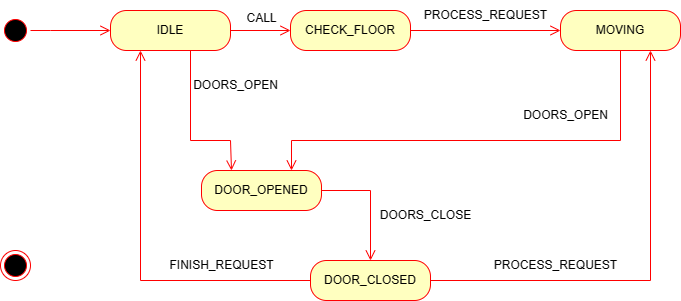

The diagram above was exported from draw.io. Its source (the exported page's mxGraphModel, read from the mxfile embedded in the PNG):
<mxGraphModel dx="1499" dy="708" grid="1" gridSize="10" guides="1" tooltips="1" connect="1" arrows="1" fold="1" page="1" pageScale="1" pageWidth="850" pageHeight="1100" math="0" shadow="0">
  <root>
    <mxCell id="0" />
    <mxCell id="1" parent="0" />
    <mxCell id="0qxMK5xHKTajykRHWzYZ-2" value="" style="ellipse;html=1;shape=startState;fillColor=#000000;strokeColor=#ff0000;" parent="1" vertex="1">
      <mxGeometry x="150" y="315" width="30" height="30" as="geometry" />
    </mxCell>
    <mxCell id="0qxMK5xHKTajykRHWzYZ-3" value="" style="edgeStyle=orthogonalEdgeStyle;html=1;verticalAlign=bottom;endArrow=open;endSize=8;strokeColor=#ff0000;rounded=0;entryX=0;entryY=0.5;entryDx=0;entryDy=0;" parent="1" source="0qxMK5xHKTajykRHWzYZ-2" target="0qxMK5xHKTajykRHWzYZ-4" edge="1">
      <mxGeometry relative="1" as="geometry">
        <mxPoint x="165" y="400" as="targetPoint" />
        <Array as="points">
          <mxPoint x="200" y="330" />
          <mxPoint x="200" y="330" />
        </Array>
      </mxGeometry>
    </mxCell>
    <mxCell id="0qxMK5xHKTajykRHWzYZ-4" value="IDLE" style="rounded=1;whiteSpace=wrap;html=1;arcSize=40;fontColor=#000000;fillColor=#ffffc0;strokeColor=#ff0000;" parent="1" vertex="1">
      <mxGeometry x="260" y="310" width="120" height="40" as="geometry" />
    </mxCell>
    <mxCell id="0qxMK5xHKTajykRHWzYZ-5" value="" style="edgeStyle=orthogonalEdgeStyle;html=1;verticalAlign=bottom;endArrow=open;endSize=8;strokeColor=#ff0000;rounded=0;entryX=0;entryY=0.5;entryDx=0;entryDy=0;" parent="1" source="0qxMK5xHKTajykRHWzYZ-4" target="0qxMK5xHKTajykRHWzYZ-16" edge="1">
      <mxGeometry relative="1" as="geometry">
        <mxPoint x="320" y="410" as="targetPoint" />
      </mxGeometry>
    </mxCell>
    <mxCell id="0qxMK5xHKTajykRHWzYZ-14" value="MOVING" style="rounded=1;whiteSpace=wrap;html=1;arcSize=40;fontColor=#000000;fillColor=#ffffc0;strokeColor=#ff0000;" parent="1" vertex="1">
      <mxGeometry x="710" y="310" width="120" height="40" as="geometry" />
    </mxCell>
    <mxCell id="0qxMK5xHKTajykRHWzYZ-16" value="CHECK_FLOOR" style="rounded=1;whiteSpace=wrap;html=1;arcSize=40;fontColor=#000000;fillColor=#ffffc0;strokeColor=#ff0000;" parent="1" vertex="1">
      <mxGeometry x="440" y="310" width="120" height="40" as="geometry" />
    </mxCell>
    <mxCell id="0qxMK5xHKTajykRHWzYZ-17" value="" style="edgeStyle=orthogonalEdgeStyle;html=1;verticalAlign=bottom;endArrow=open;endSize=8;strokeColor=#ff0000;rounded=0;entryX=0.75;entryY=0;entryDx=0;entryDy=0;exitX=0.5;exitY=1;exitDx=0;exitDy=0;" parent="1" source="0qxMK5xHKTajykRHWzYZ-14" target="0qxMK5xHKTajykRHWzYZ-20" edge="1">
      <mxGeometry relative="1" as="geometry">
        <mxPoint x="600" y="330" as="targetPoint" />
        <Array as="points">
          <mxPoint x="770" y="440" />
          <mxPoint x="441" y="440" />
        </Array>
      </mxGeometry>
    </mxCell>
    <mxCell id="0qxMK5xHKTajykRHWzYZ-18" value="DOOR_CLOSED" style="rounded=1;whiteSpace=wrap;html=1;arcSize=40;fontColor=#000000;fillColor=#ffffc0;strokeColor=#ff0000;" parent="1" vertex="1">
      <mxGeometry x="460" y="560" width="120" height="40" as="geometry" />
    </mxCell>
    <mxCell id="0qxMK5xHKTajykRHWzYZ-19" value="" style="edgeStyle=orthogonalEdgeStyle;html=1;verticalAlign=bottom;endArrow=open;endSize=8;strokeColor=#ff0000;rounded=0;entryX=0.25;entryY=1;entryDx=0;entryDy=0;" parent="1" source="0qxMK5xHKTajykRHWzYZ-18" target="0qxMK5xHKTajykRHWzYZ-4" edge="1">
      <mxGeometry relative="1" as="geometry">
        <mxPoint x="550" y="670" as="targetPoint" />
      </mxGeometry>
    </mxCell>
    <mxCell id="0qxMK5xHKTajykRHWzYZ-20" value="DOOR_OPENED" style="rounded=1;whiteSpace=wrap;html=1;arcSize=40;fontColor=#000000;fillColor=#ffffc0;strokeColor=#ff0000;" parent="1" vertex="1">
      <mxGeometry x="351" y="470" width="120" height="40" as="geometry" />
    </mxCell>
    <mxCell id="0qxMK5xHKTajykRHWzYZ-21" value="" style="edgeStyle=orthogonalEdgeStyle;html=1;verticalAlign=bottom;endArrow=open;endSize=8;strokeColor=#ff0000;rounded=0;" parent="1" source="0qxMK5xHKTajykRHWzYZ-20" edge="1">
      <mxGeometry relative="1" as="geometry">
        <mxPoint x="520" y="560" as="targetPoint" />
      </mxGeometry>
    </mxCell>
    <mxCell id="0qxMK5xHKTajykRHWzYZ-22" value="CALL" style="text;html=1;align=center;verticalAlign=middle;resizable=0;points=[];autosize=1;strokeColor=none;fillColor=none;" parent="1" vertex="1">
      <mxGeometry x="386" y="303" width="50" height="30" as="geometry" />
    </mxCell>
    <mxCell id="0qxMK5xHKTajykRHWzYZ-23" value="DOORS_OPEN" style="text;html=1;align=center;verticalAlign=middle;resizable=0;points=[];autosize=1;strokeColor=none;fillColor=none;" parent="1" vertex="1">
      <mxGeometry x="660" y="400" width="110" height="30" as="geometry" />
    </mxCell>
    <mxCell id="0qxMK5xHKTajykRHWzYZ-25" value="" style="edgeStyle=orthogonalEdgeStyle;html=1;verticalAlign=bottom;endArrow=open;endSize=8;strokeColor=#ff0000;rounded=0;entryX=0.25;entryY=0;entryDx=0;entryDy=0;exitX=0.75;exitY=1;exitDx=0;exitDy=0;" parent="1" source="0qxMK5xHKTajykRHWzYZ-4" target="0qxMK5xHKTajykRHWzYZ-20" edge="1">
      <mxGeometry relative="1" as="geometry">
        <mxPoint x="270" y="340" as="targetPoint" />
        <mxPoint x="190" y="340" as="sourcePoint" />
        <Array as="points">
          <mxPoint x="340" y="350" />
          <mxPoint x="340" y="440" />
          <mxPoint x="380" y="440" />
        </Array>
      </mxGeometry>
    </mxCell>
    <mxCell id="0qxMK5xHKTajykRHWzYZ-26" value="DOORS_OPEN" style="text;html=1;align=center;verticalAlign=middle;resizable=0;points=[];autosize=1;strokeColor=none;fillColor=none;" parent="1" vertex="1">
      <mxGeometry x="330" y="370" width="110" height="30" as="geometry" />
    </mxCell>
    <mxCell id="0qxMK5xHKTajykRHWzYZ-29" value="" style="edgeStyle=orthogonalEdgeStyle;html=1;verticalAlign=bottom;endArrow=open;endSize=8;strokeColor=#ff0000;rounded=0;entryX=0;entryY=0.5;entryDx=0;entryDy=0;exitX=1;exitY=0.5;exitDx=0;exitDy=0;" parent="1" source="0qxMK5xHKTajykRHWzYZ-16" target="0qxMK5xHKTajykRHWzYZ-14" edge="1">
      <mxGeometry relative="1" as="geometry">
        <mxPoint x="560" y="200" as="targetPoint" />
        <mxPoint x="590" y="300" as="sourcePoint" />
      </mxGeometry>
    </mxCell>
    <mxCell id="0qxMK5xHKTajykRHWzYZ-30" value="PROCESS_REQUEST" style="text;html=1;align=center;verticalAlign=middle;resizable=0;points=[];autosize=1;strokeColor=none;fillColor=none;" parent="1" vertex="1">
      <mxGeometry x="560" y="300" width="150" height="30" as="geometry" />
    </mxCell>
    <mxCell id="0qxMK5xHKTajykRHWzYZ-31" value="DOORS_CLOSE" style="text;html=1;align=center;verticalAlign=middle;resizable=0;points=[];autosize=1;strokeColor=none;fillColor=none;" parent="1" vertex="1">
      <mxGeometry x="520" y="500" width="110" height="30" as="geometry" />
    </mxCell>
    <mxCell id="0qxMK5xHKTajykRHWzYZ-32" value="FINISH_REQUEST" style="text;html=1;align=center;verticalAlign=middle;resizable=0;points=[];autosize=1;strokeColor=none;fillColor=none;" parent="1" vertex="1">
      <mxGeometry x="306" y="550" width="130" height="30" as="geometry" />
    </mxCell>
    <mxCell id="0qxMK5xHKTajykRHWzYZ-34" value="" style="edgeStyle=orthogonalEdgeStyle;html=1;verticalAlign=bottom;endArrow=open;endSize=8;strokeColor=#ff0000;rounded=0;exitX=1;exitY=0.5;exitDx=0;exitDy=0;entryX=0.75;entryY=1;entryDx=0;entryDy=0;" parent="1" source="0qxMK5xHKTajykRHWzYZ-18" target="0qxMK5xHKTajykRHWzYZ-14" edge="1">
      <mxGeometry relative="1" as="geometry">
        <mxPoint x="530" y="570" as="targetPoint" />
        <mxPoint x="481" y="500" as="sourcePoint" />
      </mxGeometry>
    </mxCell>
    <mxCell id="0qxMK5xHKTajykRHWzYZ-35" value="PROCESS_REQUEST" style="text;html=1;align=center;verticalAlign=middle;resizable=0;points=[];autosize=1;strokeColor=none;fillColor=none;" parent="1" vertex="1">
      <mxGeometry x="630" y="550" width="150" height="30" as="geometry" />
    </mxCell>
    <mxCell id="UwtUaSMaCXTSQNneRjOF-1" value="" style="ellipse;html=1;shape=endState;fillColor=#000000;strokeColor=#ff0000;" vertex="1" parent="1">
      <mxGeometry x="150" y="550" width="30" height="30" as="geometry" />
    </mxCell>
  </root>
</mxGraphModel>